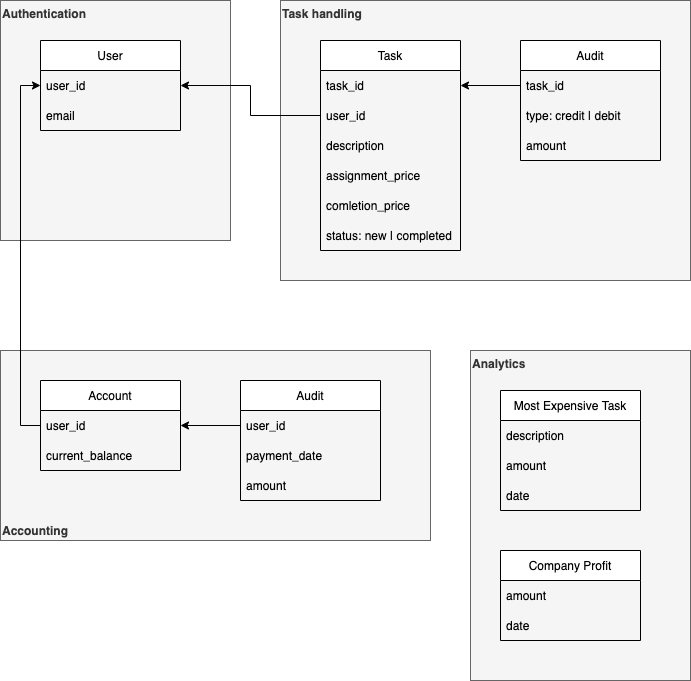

The diagram above was exported from draw.io. Its source (the exported page's mxGraphModel, read from the mxfile embedded in the PNG):
<mxGraphModel dx="1106" dy="997" grid="1" gridSize="10" guides="1" tooltips="1" connect="1" arrows="1" fold="1" page="1" pageScale="1" pageWidth="827" pageHeight="1169" math="0" shadow="0">
  <root>
    <mxCell id="0" />
    <mxCell id="1" parent="0" />
    <mxCell id="LDrnu6zsRUaQsqa8O1zP-14" value="Analytics" style="rounded=0;whiteSpace=wrap;html=1;fillColor=#f5f5f5;verticalAlign=top;align=left;fontStyle=1;fontColor=#333333;strokeColor=#666666;" parent="1" vertex="1">
      <mxGeometry x="510" y="390" width="220" height="330" as="geometry" />
    </mxCell>
    <mxCell id="LDrnu6zsRUaQsqa8O1zP-13" value="Accounting" style="rounded=0;whiteSpace=wrap;html=1;fillColor=#f5f5f5;verticalAlign=bottom;align=left;fontStyle=1;fontColor=#333333;strokeColor=#666666;" parent="1" vertex="1">
      <mxGeometry x="40" y="390" width="430" height="190" as="geometry" />
    </mxCell>
    <mxCell id="LDrnu6zsRUaQsqa8O1zP-12" value="Task handling" style="rounded=0;whiteSpace=wrap;html=1;fillColor=#f5f5f5;verticalAlign=top;align=left;fontStyle=1;fontColor=#333333;strokeColor=#666666;" parent="1" vertex="1">
      <mxGeometry x="320" y="40" width="410" height="280" as="geometry" />
    </mxCell>
    <mxCell id="LDrnu6zsRUaQsqa8O1zP-11" value="Authentication" style="rounded=0;whiteSpace=wrap;html=1;fillColor=#f5f5f5;verticalAlign=top;align=left;fontStyle=1;fontColor=#333333;strokeColor=#666666;" parent="1" vertex="1">
      <mxGeometry x="40" y="40" width="230" height="240" as="geometry" />
    </mxCell>
    <mxCell id="rd607g6G4ZoYk5L4-61e-9" value="User" style="swimlane;fontStyle=0;childLayout=stackLayout;horizontal=1;startSize=30;horizontalStack=0;resizeParent=1;resizeParentMax=0;resizeLast=0;collapsible=1;marginBottom=0;" parent="1" vertex="1">
      <mxGeometry x="80" y="80" width="140" height="90" as="geometry">
        <mxRectangle x="280" y="120" width="60" height="30" as="alternateBounds" />
      </mxGeometry>
    </mxCell>
    <mxCell id="rd607g6G4ZoYk5L4-61e-10" value="user_id" style="text;strokeColor=none;fillColor=none;align=left;verticalAlign=middle;spacingLeft=4;spacingRight=4;overflow=hidden;points=[[0,0.5],[1,0.5]];portConstraint=eastwest;rotatable=0;" parent="rd607g6G4ZoYk5L4-61e-9" vertex="1">
      <mxGeometry y="30" width="140" height="30" as="geometry" />
    </mxCell>
    <mxCell id="rd607g6G4ZoYk5L4-61e-11" value="email" style="text;strokeColor=none;fillColor=none;align=left;verticalAlign=middle;spacingLeft=4;spacingRight=4;overflow=hidden;points=[[0,0.5],[1,0.5]];portConstraint=eastwest;rotatable=0;" parent="rd607g6G4ZoYk5L4-61e-9" vertex="1">
      <mxGeometry y="60" width="140" height="30" as="geometry" />
    </mxCell>
    <mxCell id="rd607g6G4ZoYk5L4-61e-14" value="Task" style="swimlane;fontStyle=0;childLayout=stackLayout;horizontal=1;startSize=30;horizontalStack=0;resizeParent=1;resizeParentMax=0;resizeLast=0;collapsible=1;marginBottom=0;" parent="1" vertex="1">
      <mxGeometry x="360" y="80" width="140" height="210" as="geometry" />
    </mxCell>
    <mxCell id="rd607g6G4ZoYk5L4-61e-15" value="task_id" style="text;strokeColor=none;fillColor=none;align=left;verticalAlign=middle;spacingLeft=4;spacingRight=4;overflow=hidden;points=[[0,0.5],[1,0.5]];portConstraint=eastwest;rotatable=0;" parent="rd607g6G4ZoYk5L4-61e-14" vertex="1">
      <mxGeometry y="30" width="140" height="30" as="geometry" />
    </mxCell>
    <mxCell id="rd607g6G4ZoYk5L4-61e-20" value="user_id" style="text;strokeColor=none;fillColor=none;align=left;verticalAlign=middle;spacingLeft=4;spacingRight=4;overflow=hidden;points=[[0,0.5],[1,0.5]];portConstraint=eastwest;rotatable=0;" parent="rd607g6G4ZoYk5L4-61e-14" vertex="1">
      <mxGeometry y="60" width="140" height="30" as="geometry" />
    </mxCell>
    <mxCell id="rd607g6G4ZoYk5L4-61e-16" value="description" style="text;strokeColor=none;fillColor=none;align=left;verticalAlign=middle;spacingLeft=4;spacingRight=4;overflow=hidden;points=[[0,0.5],[1,0.5]];portConstraint=eastwest;rotatable=0;" parent="rd607g6G4ZoYk5L4-61e-14" vertex="1">
      <mxGeometry y="90" width="140" height="30" as="geometry" />
    </mxCell>
    <mxCell id="rd607g6G4ZoYk5L4-61e-17" value="assignment_price" style="text;strokeColor=none;fillColor=none;align=left;verticalAlign=middle;spacingLeft=4;spacingRight=4;overflow=hidden;points=[[0,0.5],[1,0.5]];portConstraint=eastwest;rotatable=0;" parent="rd607g6G4ZoYk5L4-61e-14" vertex="1">
      <mxGeometry y="120" width="140" height="30" as="geometry" />
    </mxCell>
    <mxCell id="rd607g6G4ZoYk5L4-61e-18" value="comletion_price" style="text;strokeColor=none;fillColor=none;align=left;verticalAlign=middle;spacingLeft=4;spacingRight=4;overflow=hidden;points=[[0,0.5],[1,0.5]];portConstraint=eastwest;rotatable=0;" parent="rd607g6G4ZoYk5L4-61e-14" vertex="1">
      <mxGeometry y="150" width="140" height="30" as="geometry" />
    </mxCell>
    <mxCell id="rd607g6G4ZoYk5L4-61e-19" value="status: new | completed" style="text;strokeColor=none;fillColor=none;align=left;verticalAlign=middle;spacingLeft=4;spacingRight=4;overflow=hidden;points=[[0,0.5],[1,0.5]];portConstraint=eastwest;rotatable=0;" parent="rd607g6G4ZoYk5L4-61e-14" vertex="1">
      <mxGeometry y="180" width="140" height="30" as="geometry" />
    </mxCell>
    <mxCell id="rd607g6G4ZoYk5L4-61e-21" value="Audit" style="swimlane;fontStyle=0;childLayout=stackLayout;horizontal=1;startSize=30;horizontalStack=0;resizeParent=1;resizeParentMax=0;resizeLast=0;collapsible=1;marginBottom=0;" parent="1" vertex="1">
      <mxGeometry x="560" y="80" width="140" height="120" as="geometry" />
    </mxCell>
    <mxCell id="rd607g6G4ZoYk5L4-61e-23" value="task_id" style="text;strokeColor=none;fillColor=none;align=left;verticalAlign=middle;spacingLeft=4;spacingRight=4;overflow=hidden;points=[[0,0.5],[1,0.5]];portConstraint=eastwest;rotatable=0;" parent="rd607g6G4ZoYk5L4-61e-21" vertex="1">
      <mxGeometry y="30" width="140" height="30" as="geometry" />
    </mxCell>
    <mxCell id="rd607g6G4ZoYk5L4-61e-24" value="type: credit | debit" style="text;strokeColor=none;fillColor=none;align=left;verticalAlign=middle;spacingLeft=4;spacingRight=4;overflow=hidden;points=[[0,0.5],[1,0.5]];portConstraint=eastwest;rotatable=0;" parent="rd607g6G4ZoYk5L4-61e-21" vertex="1">
      <mxGeometry y="60" width="140" height="30" as="geometry" />
    </mxCell>
    <mxCell id="rd607g6G4ZoYk5L4-61e-25" value="amount" style="text;strokeColor=none;fillColor=none;align=left;verticalAlign=middle;spacingLeft=4;spacingRight=4;overflow=hidden;points=[[0,0.5],[1,0.5]];portConstraint=eastwest;rotatable=0;" parent="rd607g6G4ZoYk5L4-61e-21" vertex="1">
      <mxGeometry y="90" width="140" height="30" as="geometry" />
    </mxCell>
    <mxCell id="rd607g6G4ZoYk5L4-61e-26" style="edgeStyle=orthogonalEdgeStyle;rounded=0;orthogonalLoop=1;jettySize=auto;html=1;exitX=0;exitY=0.5;exitDx=0;exitDy=0;entryX=1;entryY=0.5;entryDx=0;entryDy=0;" parent="1" source="rd607g6G4ZoYk5L4-61e-23" target="rd607g6G4ZoYk5L4-61e-15" edge="1">
      <mxGeometry relative="1" as="geometry" />
    </mxCell>
    <mxCell id="rd607g6G4ZoYk5L4-61e-28" value="Account" style="swimlane;fontStyle=0;childLayout=stackLayout;horizontal=1;startSize=30;horizontalStack=0;resizeParent=1;resizeParentMax=0;resizeLast=0;collapsible=1;marginBottom=0;" parent="1" vertex="1">
      <mxGeometry x="80" y="420" width="140" height="90" as="geometry" />
    </mxCell>
    <mxCell id="rd607g6G4ZoYk5L4-61e-29" value="user_id" style="text;strokeColor=none;fillColor=none;align=left;verticalAlign=middle;spacingLeft=4;spacingRight=4;overflow=hidden;points=[[0,0.5],[1,0.5]];portConstraint=eastwest;rotatable=0;" parent="rd607g6G4ZoYk5L4-61e-28" vertex="1">
      <mxGeometry y="30" width="140" height="30" as="geometry" />
    </mxCell>
    <mxCell id="rd607g6G4ZoYk5L4-61e-30" value="current_balance" style="text;strokeColor=none;fillColor=none;align=left;verticalAlign=middle;spacingLeft=4;spacingRight=4;overflow=hidden;points=[[0,0.5],[1,0.5]];portConstraint=eastwest;rotatable=0;" parent="rd607g6G4ZoYk5L4-61e-28" vertex="1">
      <mxGeometry y="60" width="140" height="30" as="geometry" />
    </mxCell>
    <mxCell id="rd607g6G4ZoYk5L4-61e-32" value="Audit" style="swimlane;fontStyle=0;childLayout=stackLayout;horizontal=1;startSize=30;horizontalStack=0;resizeParent=1;resizeParentMax=0;resizeLast=0;collapsible=1;marginBottom=0;" parent="1" vertex="1">
      <mxGeometry x="280" y="420" width="140" height="120" as="geometry" />
    </mxCell>
    <mxCell id="rd607g6G4ZoYk5L4-61e-33" value="user_id" style="text;strokeColor=none;fillColor=none;align=left;verticalAlign=middle;spacingLeft=4;spacingRight=4;overflow=hidden;points=[[0,0.5],[1,0.5]];portConstraint=eastwest;rotatable=0;" parent="rd607g6G4ZoYk5L4-61e-32" vertex="1">
      <mxGeometry y="30" width="140" height="30" as="geometry" />
    </mxCell>
    <mxCell id="rd607g6G4ZoYk5L4-61e-34" value="payment_date" style="text;strokeColor=none;fillColor=none;align=left;verticalAlign=middle;spacingLeft=4;spacingRight=4;overflow=hidden;points=[[0,0.5],[1,0.5]];portConstraint=eastwest;rotatable=0;" parent="rd607g6G4ZoYk5L4-61e-32" vertex="1">
      <mxGeometry y="60" width="140" height="30" as="geometry" />
    </mxCell>
    <mxCell id="rd607g6G4ZoYk5L4-61e-35" value="amount" style="text;strokeColor=none;fillColor=none;align=left;verticalAlign=middle;spacingLeft=4;spacingRight=4;overflow=hidden;points=[[0,0.5],[1,0.5]];portConstraint=eastwest;rotatable=0;" parent="rd607g6G4ZoYk5L4-61e-32" vertex="1">
      <mxGeometry y="90" width="140" height="30" as="geometry" />
    </mxCell>
    <mxCell id="rd607g6G4ZoYk5L4-61e-36" style="edgeStyle=orthogonalEdgeStyle;rounded=0;orthogonalLoop=1;jettySize=auto;html=1;exitX=0;exitY=0.5;exitDx=0;exitDy=0;entryX=1;entryY=0.5;entryDx=0;entryDy=0;" parent="1" source="rd607g6G4ZoYk5L4-61e-33" target="rd607g6G4ZoYk5L4-61e-29" edge="1">
      <mxGeometry relative="1" as="geometry" />
    </mxCell>
    <mxCell id="LDrnu6zsRUaQsqa8O1zP-1" style="edgeStyle=orthogonalEdgeStyle;rounded=0;orthogonalLoop=1;jettySize=auto;html=1;exitX=0;exitY=0.5;exitDx=0;exitDy=0;entryX=1;entryY=0.5;entryDx=0;entryDy=0;" parent="1" source="rd607g6G4ZoYk5L4-61e-20" target="rd607g6G4ZoYk5L4-61e-10" edge="1">
      <mxGeometry relative="1" as="geometry" />
    </mxCell>
    <mxCell id="LDrnu6zsRUaQsqa8O1zP-2" style="edgeStyle=orthogonalEdgeStyle;rounded=0;orthogonalLoop=1;jettySize=auto;html=1;exitX=0;exitY=0.5;exitDx=0;exitDy=0;entryX=0;entryY=0.5;entryDx=0;entryDy=0;" parent="1" source="rd607g6G4ZoYk5L4-61e-29" target="rd607g6G4ZoYk5L4-61e-10" edge="1">
      <mxGeometry relative="1" as="geometry" />
    </mxCell>
    <mxCell id="LDrnu6zsRUaQsqa8O1zP-3" value="Most Expensive Task" style="swimlane;fontStyle=0;childLayout=stackLayout;horizontal=1;startSize=30;horizontalStack=0;resizeParent=1;resizeParentMax=0;resizeLast=0;collapsible=1;marginBottom=0;" parent="1" vertex="1">
      <mxGeometry x="540" y="430" width="140" height="120" as="geometry" />
    </mxCell>
    <mxCell id="LDrnu6zsRUaQsqa8O1zP-4" value="description" style="text;strokeColor=none;fillColor=none;align=left;verticalAlign=middle;spacingLeft=4;spacingRight=4;overflow=hidden;points=[[0,0.5],[1,0.5]];portConstraint=eastwest;rotatable=0;" parent="LDrnu6zsRUaQsqa8O1zP-3" vertex="1">
      <mxGeometry y="30" width="140" height="30" as="geometry" />
    </mxCell>
    <mxCell id="LDrnu6zsRUaQsqa8O1zP-5" value="amount" style="text;strokeColor=none;fillColor=none;align=left;verticalAlign=middle;spacingLeft=4;spacingRight=4;overflow=hidden;points=[[0,0.5],[1,0.5]];portConstraint=eastwest;rotatable=0;" parent="LDrnu6zsRUaQsqa8O1zP-3" vertex="1">
      <mxGeometry y="60" width="140" height="30" as="geometry" />
    </mxCell>
    <mxCell id="LDrnu6zsRUaQsqa8O1zP-6" value="date" style="text;strokeColor=none;fillColor=none;align=left;verticalAlign=middle;spacingLeft=4;spacingRight=4;overflow=hidden;points=[[0,0.5],[1,0.5]];portConstraint=eastwest;rotatable=0;" parent="LDrnu6zsRUaQsqa8O1zP-3" vertex="1">
      <mxGeometry y="90" width="140" height="30" as="geometry" />
    </mxCell>
    <mxCell id="LDrnu6zsRUaQsqa8O1zP-7" value="Company Profit" style="swimlane;fontStyle=0;childLayout=stackLayout;horizontal=1;startSize=30;horizontalStack=0;resizeParent=1;resizeParentMax=0;resizeLast=0;collapsible=1;marginBottom=0;" parent="1" vertex="1">
      <mxGeometry x="540" y="590" width="140" height="90" as="geometry" />
    </mxCell>
    <mxCell id="LDrnu6zsRUaQsqa8O1zP-8" value="amount" style="text;strokeColor=none;fillColor=none;align=left;verticalAlign=middle;spacingLeft=4;spacingRight=4;overflow=hidden;points=[[0,0.5],[1,0.5]];portConstraint=eastwest;rotatable=0;" parent="LDrnu6zsRUaQsqa8O1zP-7" vertex="1">
      <mxGeometry y="30" width="140" height="30" as="geometry" />
    </mxCell>
    <mxCell id="LDrnu6zsRUaQsqa8O1zP-9" value="date" style="text;strokeColor=none;fillColor=none;align=left;verticalAlign=middle;spacingLeft=4;spacingRight=4;overflow=hidden;points=[[0,0.5],[1,0.5]];portConstraint=eastwest;rotatable=0;" parent="LDrnu6zsRUaQsqa8O1zP-7" vertex="1">
      <mxGeometry y="60" width="140" height="30" as="geometry" />
    </mxCell>
  </root>
</mxGraphModel>